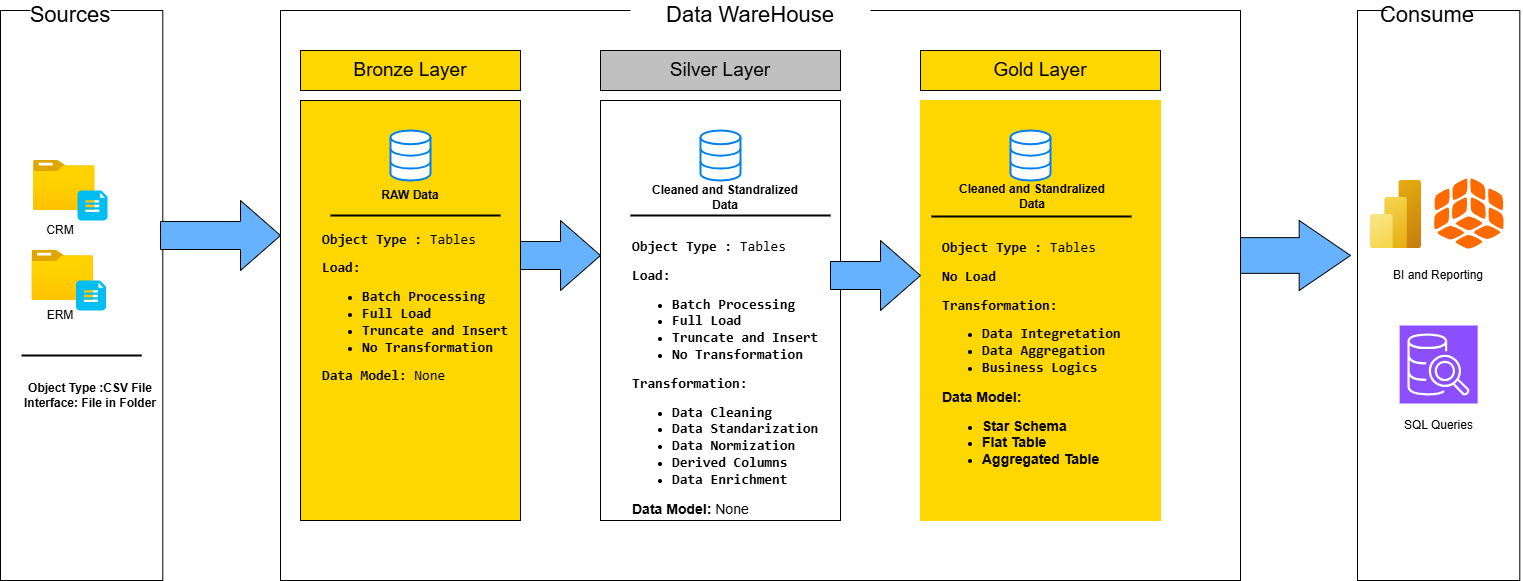

The diagram above was exported from draw.io. Its source (the exported page's mxGraphModel, read from the mxfile embedded in the PNG):
<mxGraphModel dx="2491" dy="1351" grid="1" gridSize="10" guides="1" tooltips="1" connect="1" arrows="1" fold="1" page="1" pageScale="1" pageWidth="827" pageHeight="1169" math="0" shadow="0">
  <root>
    <mxCell id="0" />
    <mxCell id="1" parent="0" />
    <mxCell id="0VbpQmgWAKOlJJih8MYk-92" connectable="0" parent="1" style="group" value="" vertex="1">
      <mxGeometry height="580" width="1522.3" x="70" y="260" as="geometry" />
    </mxCell>
    <mxCell id="0VbpQmgWAKOlJJih8MYk-21" connectable="0" parent="0VbpQmgWAKOlJJih8MYk-92" style="group" value="" vertex="1">
      <mxGeometry height="570" width="162.3" y="10" as="geometry" />
    </mxCell>
    <mxCell id="0VbpQmgWAKOlJJih8MYk-1" parent="0VbpQmgWAKOlJJih8MYk-21" style="rounded=0;whiteSpace=wrap;html=1;fillColor=none;strokeColor=default;container=1;" value="" vertex="1">
      <mxGeometry height="570" width="162.3" as="geometry" />
    </mxCell>
    <mxCell id="0VbpQmgWAKOlJJih8MYk-16" parent="0VbpQmgWAKOlJJih8MYk-1" style="line;strokeWidth=2;html=1;" value="" vertex="1">
      <mxGeometry height="10" width="120" x="21.15" y="340" as="geometry" />
    </mxCell>
    <mxCell id="0VbpQmgWAKOlJJih8MYk-18" parent="0VbpQmgWAKOlJJih8MYk-1" style="text;html=1;whiteSpace=wrap;strokeColor=none;fillColor=none;align=center;verticalAlign=middle;rounded=0;" value="&lt;b&gt;Object Type :CSV File&lt;/b&gt;&lt;div&gt;&lt;b&gt;Interface: File in Folder&lt;/b&gt;&lt;/div&gt;" vertex="1">
      <mxGeometry height="30" width="180" y="370" as="geometry" />
    </mxCell>
    <mxCell id="0VbpQmgWAKOlJJih8MYk-11" connectable="0" parent="0VbpQmgWAKOlJJih8MYk-1" style="group" value="" vertex="1">
      <mxGeometry height="90" width="77" x="30" y="150" as="geometry" />
    </mxCell>
    <mxCell id="0VbpQmgWAKOlJJih8MYk-5" connectable="0" parent="0VbpQmgWAKOlJJih8MYk-11" style="group" value="" vertex="1">
      <mxGeometry height="60" width="74" x="3" as="geometry" />
    </mxCell>
    <mxCell id="0VbpQmgWAKOlJJih8MYk-3" parent="0VbpQmgWAKOlJJih8MYk-5" style="image;aspect=fixed;html=1;points=[];align=center;fontSize=12;image=img/lib/azure2/general/Folder_Blank.svg;" value="" vertex="1">
      <mxGeometry height="50" width="61.61" as="geometry" />
    </mxCell>
    <mxCell id="0VbpQmgWAKOlJJih8MYk-4" parent="0VbpQmgWAKOlJJih8MYk-5" style="verticalLabelPosition=bottom;html=1;verticalAlign=top;align=center;strokeColor=none;fillColor=#00BEF2;shape=mxgraph.azure.file_2;pointerEvents=1;" value="" vertex="1">
      <mxGeometry height="30" width="30" x="44" y="30" as="geometry" />
    </mxCell>
    <mxCell id="0VbpQmgWAKOlJJih8MYk-9" parent="0VbpQmgWAKOlJJih8MYk-11" style="text;html=1;whiteSpace=wrap;strokeColor=none;fillColor=none;align=center;verticalAlign=middle;rounded=0;" value="CRM" vertex="1">
      <mxGeometry height="40" width="60" y="50" as="geometry" />
    </mxCell>
    <mxCell id="0VbpQmgWAKOlJJih8MYk-2" parent="0VbpQmgWAKOlJJih8MYk-1" style="text;html=1;whiteSpace=wrap;align=center;verticalAlign=middle;rounded=0;fillColor=default;" value="&lt;font style=&quot;font-size: 22px;&quot;&gt;Sources&lt;/font&gt;" vertex="1">
      <mxGeometry height="30" width="80" x="30.000000000000007" y="-10" as="geometry" />
    </mxCell>
    <mxCell id="0VbpQmgWAKOlJJih8MYk-13" connectable="0" parent="0VbpQmgWAKOlJJih8MYk-21" style="group" value="" vertex="1">
      <mxGeometry height="80" width="75.5" x="30" y="240" as="geometry" />
    </mxCell>
    <mxCell id="0VbpQmgWAKOlJJih8MYk-6" connectable="0" parent="0VbpQmgWAKOlJJih8MYk-13" style="group" value="" vertex="1">
      <mxGeometry height="60" width="74" x="1.5" as="geometry" />
    </mxCell>
    <mxCell id="0VbpQmgWAKOlJJih8MYk-7" parent="0VbpQmgWAKOlJJih8MYk-6" style="image;aspect=fixed;html=1;points=[];align=center;fontSize=12;image=img/lib/azure2/general/Folder_Blank.svg;" value="" vertex="1">
      <mxGeometry height="50" width="61.61" as="geometry" />
    </mxCell>
    <mxCell id="0VbpQmgWAKOlJJih8MYk-8" parent="0VbpQmgWAKOlJJih8MYk-6" style="verticalLabelPosition=bottom;html=1;verticalAlign=top;align=center;strokeColor=none;fillColor=#00BEF2;shape=mxgraph.azure.file_2;pointerEvents=1;" value="" vertex="1">
      <mxGeometry height="30" width="30" x="44" y="30" as="geometry" />
    </mxCell>
    <mxCell id="0VbpQmgWAKOlJJih8MYk-12" parent="0VbpQmgWAKOlJJih8MYk-13" style="text;html=1;whiteSpace=wrap;strokeColor=none;fillColor=none;align=center;verticalAlign=middle;rounded=0;" value="ERM" vertex="1">
      <mxGeometry height="30" width="60" y="50" as="geometry" />
    </mxCell>
    <mxCell id="0VbpQmgWAKOlJJih8MYk-24" connectable="0" parent="0VbpQmgWAKOlJJih8MYk-92" style="group" value="" vertex="1">
      <mxGeometry height="570" width="162.3" x="1360" y="10" as="geometry" />
    </mxCell>
    <mxCell id="0VbpQmgWAKOlJJih8MYk-25" parent="0VbpQmgWAKOlJJih8MYk-24" style="rounded=0;whiteSpace=wrap;html=1;fillColor=none;strokeColor=default;container=1;" value="" vertex="1">
      <mxGeometry height="570" width="162.3" x="-3" as="geometry" />
    </mxCell>
    <mxCell id="0VbpQmgWAKOlJJih8MYk-33" parent="0VbpQmgWAKOlJJih8MYk-25" style="text;html=1;whiteSpace=wrap;align=center;verticalAlign=middle;rounded=0;fillColor=default;" value="&lt;font style=&quot;font-size: 22px;&quot;&gt;Consume&lt;/font&gt;" vertex="1">
      <mxGeometry height="30" width="80" x="30.000000000000007" y="-10" as="geometry" />
    </mxCell>
    <mxCell id="0VbpQmgWAKOlJJih8MYk-82" parent="0VbpQmgWAKOlJJih8MYk-25" style="image;aspect=fixed;html=1;points=[];align=center;fontSize=12;image=img/lib/azure2/analytics/Power_BI_Embedded.svg;" value="" vertex="1">
      <mxGeometry height="68" width="51" x="13" y="170" as="geometry" />
    </mxCell>
    <mxCell id="0VbpQmgWAKOlJJih8MYk-83" parent="0VbpQmgWAKOlJJih8MYk-25" style="points=[];aspect=fixed;html=1;align=center;shadow=0;dashed=0;fillColor=#FF6A00;strokeColor=none;shape=mxgraph.alibaba_cloud.quickbi;" value="" vertex="1">
      <mxGeometry height="70" width="69.56" x="76.59" y="168" as="geometry" />
    </mxCell>
    <mxCell id="0VbpQmgWAKOlJJih8MYk-84" parent="0VbpQmgWAKOlJJih8MYk-25" style="text;html=1;whiteSpace=wrap;strokeColor=none;fillColor=none;align=center;verticalAlign=middle;rounded=0;" value="BI and Reporting" vertex="1">
      <mxGeometry height="30" width="130" x="16.15" y="250" as="geometry" />
    </mxCell>
    <mxCell id="0VbpQmgWAKOlJJih8MYk-86" parent="0VbpQmgWAKOlJJih8MYk-25" style="text;html=1;whiteSpace=wrap;strokeColor=none;fillColor=none;align=center;verticalAlign=middle;rounded=0;" value="SQL Queries" vertex="1">
      <mxGeometry height="30" width="83" x="39.65" y="400" as="geometry" />
    </mxCell>
    <mxCell id="0VbpQmgWAKOlJJih8MYk-85" parent="0VbpQmgWAKOlJJih8MYk-24" style="sketch=0;points=[[0,0,0],[0.25,0,0],[0.5,0,0],[0.75,0,0],[1,0,0],[0,1,0],[0.25,1,0],[0.5,1,0],[0.75,1,0],[1,1,0],[0,0.25,0],[0,0.5,0],[0,0.75,0],[1,0.25,0],[1,0.5,0],[1,0.75,0]];outlineConnect=0;fontColor=#232F3E;fillColor=#8C4FFF;strokeColor=#ffffff;dashed=0;verticalLabelPosition=bottom;verticalAlign=top;align=center;html=1;fontSize=12;fontStyle=0;aspect=fixed;shape=mxgraph.aws4.resourceIcon;resIcon=mxgraph.aws4.sql_workbench;" value="" vertex="1">
      <mxGeometry height="78" width="78" x="39.15000000000009" y="315" as="geometry" />
    </mxCell>
    <mxCell id="0VbpQmgWAKOlJJih8MYk-40" connectable="0" parent="0VbpQmgWAKOlJJih8MYk-92" style="group;fillColor=none;" value="" vertex="1">
      <mxGeometry height="580" width="960" x="280" as="geometry" />
    </mxCell>
    <mxCell id="0VbpQmgWAKOlJJih8MYk-23" parent="0VbpQmgWAKOlJJih8MYk-40" style="rounded=0;whiteSpace=wrap;html=1;fillColor=none;strokeColor=#000000;" value="" vertex="1">
      <mxGeometry height="570" width="960" y="10" as="geometry" />
    </mxCell>
    <mxCell id="0VbpQmgWAKOlJJih8MYk-39" parent="0VbpQmgWAKOlJJih8MYk-40" style="text;html=1;whiteSpace=wrap;align=center;verticalAlign=middle;rounded=0;fillColor=default;" value="&lt;font style=&quot;font-size: 22px;&quot;&gt;Data WareHouse&lt;/font&gt;" vertex="1">
      <mxGeometry height="30" width="240" x="350" as="geometry" />
    </mxCell>
    <mxCell id="0VbpQmgWAKOlJJih8MYk-41" parent="0VbpQmgWAKOlJJih8MYk-40" style="rounded=0;whiteSpace=wrap;html=1;fillColor=#FFD700;" value="&lt;font style=&quot;font-size: 19px;&quot;&gt;Bronze Layer&lt;/font&gt;" vertex="1">
      <mxGeometry height="40" width="220" x="20" y="50" as="geometry" />
    </mxCell>
    <mxCell id="0VbpQmgWAKOlJJih8MYk-42" parent="0VbpQmgWAKOlJJih8MYk-40" style="rounded=0;whiteSpace=wrap;html=1;fillColor=#FFD700;" value="" vertex="1">
      <mxGeometry height="420" width="220" x="20" y="100" as="geometry" />
    </mxCell>
    <mxCell id="0VbpQmgWAKOlJJih8MYk-43" parent="0VbpQmgWAKOlJJih8MYk-40" style="html=1;verticalLabelPosition=bottom;align=center;labelBackgroundColor=#ffffff;verticalAlign=top;strokeWidth=2;strokeColor=#0080F0;shadow=0;dashed=0;shape=mxgraph.ios7.icons.data;fillColor=default;" value="" vertex="1">
      <mxGeometry height="50" width="40" x="110" y="130" as="geometry" />
    </mxCell>
    <mxCell id="0VbpQmgWAKOlJJih8MYk-44" parent="0VbpQmgWAKOlJJih8MYk-40" style="text;html=1;whiteSpace=wrap;strokeColor=none;fillColor=none;align=center;verticalAlign=middle;rounded=0;" value="&lt;b&gt;RAW Data&lt;/b&gt;" vertex="1">
      <mxGeometry height="30" width="60" x="100" y="180" as="geometry" />
    </mxCell>
    <mxCell id="0VbpQmgWAKOlJJih8MYk-46" parent="0VbpQmgWAKOlJJih8MYk-40" style="line;strokeWidth=2;html=1;" value="" vertex="1">
      <mxGeometry height="10" width="170" x="50" y="210" as="geometry" />
    </mxCell>
    <mxCell id="0VbpQmgWAKOlJJih8MYk-47" parent="0VbpQmgWAKOlJJih8MYk-40" style="text;html=1;whiteSpace=wrap;strokeColor=none;fillColor=none;align=left;verticalAlign=middle;rounded=0;" value="&lt;pre style=&quot;&quot;&gt;&lt;font style=&quot;font-size: 14px;&quot;&gt;&lt;b style=&quot;background-color: transparent; color: light-dark(rgb(0, 0, 0), rgb(255, 255, 255));&quot;&gt;Object Type : &lt;/b&gt;&lt;span style=&quot;background-color: transparent; color: light-dark(rgb(0, 0, 0), rgb(255, 255, 255));&quot;&gt;Tables&lt;/span&gt;&lt;/font&gt;&lt;/pre&gt;&lt;pre style=&quot;&quot;&gt;&lt;span style=&quot;background-color: transparent; color: light-dark(rgb(0, 0, 0), rgb(255, 255, 255));&quot;&gt;&lt;b&gt;&lt;font style=&quot;font-size: 14px;&quot;&gt;Load:&lt;/font&gt;&lt;/b&gt;&lt;/span&gt;&lt;/pre&gt;&lt;pre style=&quot;&quot;&gt;&lt;ul&gt;&lt;li&gt;&lt;span style=&quot;background-color: transparent; color: light-dark(rgb(0, 0, 0), rgb(255, 255, 255));&quot;&gt;&lt;b&gt;&lt;font style=&quot;font-size: 14px;&quot;&gt;Batch Processing&lt;/font&gt;&lt;/b&gt;&lt;/span&gt;&lt;/li&gt;&lt;li&gt;&lt;span style=&quot;background-color: transparent; color: light-dark(rgb(0, 0, 0), rgb(255, 255, 255));&quot;&gt;&lt;b&gt;&lt;font style=&quot;font-size: 14px;&quot;&gt;Full Load&lt;/font&gt;&lt;/b&gt;&lt;/span&gt;&lt;/li&gt;&lt;li&gt;&lt;span style=&quot;background-color: transparent; color: light-dark(rgb(0, 0, 0), rgb(255, 255, 255));&quot;&gt;&lt;b&gt;&lt;font style=&quot;font-size: 14px;&quot;&gt;Truncate and Insert&lt;/font&gt;&lt;/b&gt;&lt;/span&gt;&lt;/li&gt;&lt;li&gt;&lt;span style=&quot;background-color: transparent; color: light-dark(rgb(0, 0, 0), rgb(255, 255, 255));&quot;&gt;&lt;b&gt;&lt;font style=&quot;font-size: 14px;&quot;&gt;No Transformation&lt;/font&gt;&lt;/b&gt;&lt;/span&gt;&lt;/li&gt;&lt;/ul&gt;&lt;/pre&gt;&lt;pre style=&quot;&quot;&gt;&lt;span style=&quot;background-color: transparent; color: light-dark(rgb(0, 0, 0), rgb(255, 255, 255));&quot;&gt;&lt;font style=&quot;font-size: 14px;&quot;&gt;&lt;b&gt;Data Model:&lt;/b&gt; None&lt;/font&gt;&lt;/span&gt;&lt;/pre&gt;&lt;div style=&quot;&quot;&gt;&lt;br&gt;&lt;/div&gt;" vertex="1">
      <mxGeometry height="170" width="180" x="40" y="230" as="geometry" />
    </mxCell>
    <mxCell id="0VbpQmgWAKOlJJih8MYk-68" parent="0VbpQmgWAKOlJJih8MYk-40" style="rounded=0;whiteSpace=wrap;html=1;fillColor=#C0C0C0;" value="&lt;font style=&quot;font-size: 19px;&quot;&gt;Silver Layer&lt;/font&gt;" vertex="1">
      <mxGeometry height="40" width="240" x="320" y="50" as="geometry" />
    </mxCell>
    <mxCell id="0VbpQmgWAKOlJJih8MYk-69" parent="0VbpQmgWAKOlJJih8MYk-40" style="rounded=0;whiteSpace=wrap;html=1;fillColor=none;" value="" vertex="1">
      <mxGeometry height="420" width="240" x="320" y="100" as="geometry" />
    </mxCell>
    <mxCell id="0VbpQmgWAKOlJJih8MYk-71" parent="0VbpQmgWAKOlJJih8MYk-40" style="html=1;verticalLabelPosition=bottom;align=center;labelBackgroundColor=#ffffff;verticalAlign=top;strokeWidth=2;strokeColor=#0080F0;shadow=0;dashed=0;shape=mxgraph.ios7.icons.data;fillColor=default;" value="" vertex="1">
      <mxGeometry height="50" width="40" x="420" y="130" as="geometry" />
    </mxCell>
    <mxCell id="0VbpQmgWAKOlJJih8MYk-72" parent="0VbpQmgWAKOlJJih8MYk-40" style="text;html=1;whiteSpace=wrap;strokeColor=none;fillColor=none;align=center;verticalAlign=middle;rounded=0;" value="&lt;b&gt;Cleaned and Standralized Data&lt;/b&gt;" vertex="1">
      <mxGeometry height="30" width="170" x="360" y="182" as="geometry" />
    </mxCell>
    <mxCell id="0VbpQmgWAKOlJJih8MYk-73" parent="0VbpQmgWAKOlJJih8MYk-40" style="line;strokeWidth=2;html=1;" value="" vertex="1">
      <mxGeometry height="10" width="200" x="350" y="210" as="geometry" />
    </mxCell>
    <mxCell id="0VbpQmgWAKOlJJih8MYk-74" parent="0VbpQmgWAKOlJJih8MYk-40" style="text;html=1;whiteSpace=wrap;strokeColor=none;fillColor=none;align=left;verticalAlign=top;rounded=0;" value="&lt;pre style=&quot;&quot;&gt;&lt;font style=&quot;font-size: 14px;&quot;&gt;&lt;b style=&quot;background-color: transparent; color: light-dark(rgb(0, 0, 0), rgb(255, 255, 255));&quot;&gt;Object Type : &lt;/b&gt;&lt;span style=&quot;background-color: transparent; color: light-dark(rgb(0, 0, 0), rgb(255, 255, 255));&quot;&gt;Tables&lt;/span&gt;&lt;/font&gt;&lt;/pre&gt;&lt;pre style=&quot;&quot;&gt;&lt;span style=&quot;background-color: transparent; color: light-dark(rgb(0, 0, 0), rgb(255, 255, 255));&quot;&gt;&lt;b&gt;&lt;font style=&quot;font-size: 14px;&quot;&gt;Load:&lt;/font&gt;&lt;/b&gt;&lt;/span&gt;&lt;/pre&gt;&lt;pre style=&quot;&quot;&gt;&lt;ul&gt;&lt;li&gt;&lt;span style=&quot;background-color: transparent; color: light-dark(rgb(0, 0, 0), rgb(255, 255, 255));&quot;&gt;&lt;b&gt;&lt;font style=&quot;font-size: 14px;&quot;&gt;Batch Processing&lt;/font&gt;&lt;/b&gt;&lt;/span&gt;&lt;/li&gt;&lt;li&gt;&lt;span style=&quot;background-color: transparent; color: light-dark(rgb(0, 0, 0), rgb(255, 255, 255));&quot;&gt;&lt;b&gt;&lt;font style=&quot;font-size: 14px;&quot;&gt;Full Load&lt;/font&gt;&lt;/b&gt;&lt;/span&gt;&lt;/li&gt;&lt;li&gt;&lt;span style=&quot;background-color: transparent; color: light-dark(rgb(0, 0, 0), rgb(255, 255, 255));&quot;&gt;&lt;b&gt;&lt;font style=&quot;font-size: 14px;&quot;&gt;Truncate and Insert&lt;/font&gt;&lt;/b&gt;&lt;/span&gt;&lt;/li&gt;&lt;li&gt;&lt;span style=&quot;background-color: transparent; color: light-dark(rgb(0, 0, 0), rgb(255, 255, 255));&quot;&gt;&lt;b&gt;&lt;font style=&quot;font-size: 14px;&quot;&gt;No Transformation&lt;/font&gt;&lt;/b&gt;&lt;/span&gt;&lt;/li&gt;&lt;/ul&gt;&lt;/pre&gt;&lt;pre style=&quot;&quot;&gt;&lt;span style=&quot;background-color: transparent; color: light-dark(rgb(0, 0, 0), rgb(255, 255, 255));&quot;&gt;&lt;font style=&quot;font-size: 14px;&quot;&gt;&lt;b&gt;Transformation:&lt;/b&gt;&lt;/font&gt;&lt;/span&gt;&lt;/pre&gt;&lt;pre style=&quot;&quot;&gt;&lt;ul&gt;&lt;li&gt;&lt;span style=&quot;background-color: transparent; color: light-dark(rgb(0, 0, 0), rgb(255, 255, 255));&quot;&gt;&lt;font style=&quot;font-size: 14px;&quot;&gt;&lt;b&gt;Data Cleaning&lt;/b&gt;&lt;/font&gt;&lt;/span&gt;&lt;/li&gt;&lt;li&gt;&lt;span style=&quot;background-color: transparent; color: light-dark(rgb(0, 0, 0), rgb(255, 255, 255));&quot;&gt;&lt;font style=&quot;font-size: 14px;&quot;&gt;&lt;b&gt;Data Standarization&lt;/b&gt;&lt;/font&gt;&lt;/span&gt;&lt;/li&gt;&lt;li&gt;&lt;span style=&quot;background-color: transparent; color: light-dark(rgb(0, 0, 0), rgb(255, 255, 255));&quot;&gt;&lt;font style=&quot;font-size: 14px;&quot;&gt;&lt;b&gt;Data Normization&lt;/b&gt;&lt;/font&gt;&lt;/span&gt;&lt;/li&gt;&lt;li&gt;&lt;span style=&quot;background-color: transparent; color: light-dark(rgb(0, 0, 0), rgb(255, 255, 255));&quot;&gt;&lt;font style=&quot;font-size: 14px;&quot;&gt;&lt;b&gt;Derived Columns&lt;/b&gt;&lt;/font&gt;&lt;/span&gt;&lt;/li&gt;&lt;li&gt;&lt;span style=&quot;background-color: transparent; color: light-dark(rgb(0, 0, 0), rgb(255, 255, 255));&quot;&gt;&lt;font style=&quot;font-size: 14px;&quot;&gt;&lt;b&gt;Data Enrichment&lt;/b&gt;&lt;/font&gt;&lt;/span&gt;&lt;/li&gt;&lt;/ul&gt;&lt;b style=&quot;background-color: transparent; color: light-dark(rgb(0, 0, 0), rgb(255, 255, 255)); font-size: 14px; font-family: Helvetica; white-space: normal;&quot;&gt;Data Model:&lt;/b&gt;&lt;span style=&quot;background-color: transparent; color: light-dark(rgb(0, 0, 0), rgb(255, 255, 255)); font-size: 14px; font-family: Helvetica; white-space: normal;&quot;&gt; None&lt;/span&gt;&lt;/pre&gt;&lt;div style=&quot;&quot;&gt;&lt;br&gt;&lt;/div&gt;" vertex="1">
      <mxGeometry height="340" width="170" x="350" y="220" as="geometry" />
    </mxCell>
    <mxCell id="0VbpQmgWAKOlJJih8MYk-75" parent="0VbpQmgWAKOlJJih8MYk-40" style="rounded=0;whiteSpace=wrap;html=1;fillColor=#FFD700;" value="&lt;font style=&quot;font-size: 19px;&quot;&gt;Gold Layer&lt;/font&gt;" vertex="1">
      <mxGeometry height="40" width="240" x="640" y="50" as="geometry" />
    </mxCell>
    <mxCell id="0VbpQmgWAKOlJJih8MYk-76" parent="0VbpQmgWAKOlJJih8MYk-40" style="rounded=0;whiteSpace=wrap;html=1;fillColor=#FFD700;strokeColor=#FFD700;" value="" vertex="1">
      <mxGeometry height="420" width="240" x="640" y="100" as="geometry" />
    </mxCell>
    <mxCell id="0VbpQmgWAKOlJJih8MYk-77" parent="0VbpQmgWAKOlJJih8MYk-40" style="html=1;verticalLabelPosition=bottom;align=center;labelBackgroundColor=#ffffff;verticalAlign=top;strokeWidth=2;strokeColor=#0080F0;shadow=0;dashed=0;shape=mxgraph.ios7.icons.data;fillColor=default;" value="" vertex="1">
      <mxGeometry height="50" width="40" x="730" y="130" as="geometry" />
    </mxCell>
    <mxCell id="0VbpQmgWAKOlJJih8MYk-79" parent="0VbpQmgWAKOlJJih8MYk-40" style="text;html=1;whiteSpace=wrap;strokeColor=none;fillColor=none;align=center;verticalAlign=middle;rounded=0;" value="&lt;b&gt;Cleaned and Standralized Data&lt;/b&gt;" vertex="1">
      <mxGeometry height="30" width="170" x="667" y="181" as="geometry" />
    </mxCell>
    <mxCell id="0VbpQmgWAKOlJJih8MYk-80" parent="0VbpQmgWAKOlJJih8MYk-40" style="line;strokeWidth=2;html=1;" value="" vertex="1">
      <mxGeometry height="10" width="200" x="651" y="211" as="geometry" />
    </mxCell>
    <mxCell id="0VbpQmgWAKOlJJih8MYk-81" parent="0VbpQmgWAKOlJJih8MYk-40" style="text;html=1;whiteSpace=wrap;strokeColor=none;fillColor=none;align=left;verticalAlign=top;rounded=0;" value="&lt;pre style=&quot;&quot;&gt;&lt;font style=&quot;font-size: 14px;&quot;&gt;&lt;b style=&quot;background-color: transparent; color: light-dark(rgb(0, 0, 0), rgb(255, 255, 255));&quot;&gt;Object Type : &lt;/b&gt;&lt;span style=&quot;background-color: transparent; color: light-dark(rgb(0, 0, 0), rgb(255, 255, 255));&quot;&gt;Tables&lt;/span&gt;&lt;/font&gt;&lt;/pre&gt;&lt;pre style=&quot;&quot;&gt;&lt;span style=&quot;font-size: 14px;&quot;&gt;&lt;b&gt;No Load&lt;/b&gt;&lt;/span&gt;&lt;/pre&gt;&lt;pre style=&quot;&quot;&gt;&lt;span style=&quot;background-color: transparent; color: light-dark(rgb(0, 0, 0), rgb(255, 255, 255));&quot;&gt;&lt;font style=&quot;font-size: 14px;&quot;&gt;&lt;b&gt;Transformation:&lt;/b&gt;&lt;/font&gt;&lt;/span&gt;&lt;/pre&gt;&lt;pre style=&quot;&quot;&gt;&lt;ul&gt;&lt;li&gt;&lt;span style=&quot;background-color: transparent; color: light-dark(rgb(0, 0, 0), rgb(255, 255, 255));&quot;&gt;&lt;font style=&quot;font-size: 14px;&quot;&gt;&lt;b&gt;Data Integretation&lt;/b&gt;&lt;/font&gt;&lt;/span&gt;&lt;/li&gt;&lt;li&gt;&lt;span style=&quot;background-color: transparent; color: light-dark(rgb(0, 0, 0), rgb(255, 255, 255));&quot;&gt;&lt;font style=&quot;font-size: 14px;&quot;&gt;&lt;b&gt;Data Aggregation&lt;/b&gt;&lt;/font&gt;&lt;/span&gt;&lt;/li&gt;&lt;li&gt;&lt;span style=&quot;font-size: 14px;&quot;&gt;&lt;b&gt;Business Logics&lt;/b&gt;&lt;/span&gt;&lt;/li&gt;&lt;/ul&gt;&lt;b style=&quot;background-color: transparent; color: light-dark(rgb(0, 0, 0), rgb(255, 255, 255)); font-size: 14px; font-family: Helvetica; white-space: normal;&quot;&gt;Data Model:&lt;/b&gt;&lt;span style=&quot;background-color: transparent; color: light-dark(rgb(0, 0, 0), rgb(255, 255, 255)); font-size: 14px; font-family: Helvetica; white-space: normal;&quot;&gt;&amp;nbsp;&lt;/span&gt;&lt;/pre&gt;&lt;pre style=&quot;&quot;&gt;&lt;ul&gt;&lt;li&gt;&lt;span style=&quot;background-color: transparent; color: light-dark(rgb(0, 0, 0), rgb(255, 255, 255)); font-size: 14px; font-family: Helvetica; white-space: normal;&quot;&gt;&lt;b&gt;Star Schema&lt;/b&gt;&lt;/span&gt;&lt;/li&gt;&lt;li&gt;&lt;span style=&quot;background-color: transparent; color: light-dark(rgb(0, 0, 0), rgb(255, 255, 255)); font-size: 14px; font-family: Helvetica; white-space: normal;&quot;&gt;&lt;b&gt;Flat Table&lt;/b&gt;&lt;/span&gt;&lt;/li&gt;&lt;li&gt;&lt;span style=&quot;background-color: transparent; color: light-dark(rgb(0, 0, 0), rgb(255, 255, 255)); font-size: 14px; font-family: Helvetica; white-space: normal;&quot;&gt;&lt;b&gt;Aggregated Table&lt;/b&gt;&lt;/span&gt;&lt;/li&gt;&lt;/ul&gt;&lt;/pre&gt;&lt;div style=&quot;&quot;&gt;&lt;br&gt;&lt;/div&gt;" vertex="1">
      <mxGeometry height="340" width="170" x="660" y="221" as="geometry" />
    </mxCell>
    <mxCell id="0VbpQmgWAKOlJJih8MYk-89" parent="0VbpQmgWAKOlJJih8MYk-40" style="html=1;shadow=0;dashed=0;align=center;verticalAlign=middle;shape=mxgraph.arrows2.arrow;dy=0.6;dx=40;notch=0;fillColor=#66B2FF;" value="" vertex="1">
      <mxGeometry height="70" width="80" x="240" y="220" as="geometry" />
    </mxCell>
    <mxCell id="0VbpQmgWAKOlJJih8MYk-90" parent="0VbpQmgWAKOlJJih8MYk-40" style="html=1;shadow=0;dashed=0;align=center;verticalAlign=middle;shape=mxgraph.arrows2.arrow;dy=0.6;dx=40;notch=0;fillColor=#66B2FF;" value="" vertex="1">
      <mxGeometry height="70" width="90" x="550" y="240" as="geometry" />
    </mxCell>
    <mxCell id="0VbpQmgWAKOlJJih8MYk-88" parent="0VbpQmgWAKOlJJih8MYk-92" style="html=1;shadow=0;dashed=0;align=center;verticalAlign=middle;shape=mxgraph.arrows2.arrow;dy=0.6;dx=40;notch=0;fillColor=#66B2FF;" value="" vertex="1">
      <mxGeometry height="70" width="120" x="160" y="200" as="geometry" />
    </mxCell>
    <mxCell id="0VbpQmgWAKOlJJih8MYk-91" parent="0VbpQmgWAKOlJJih8MYk-92" style="html=1;shadow=0;dashed=0;align=center;verticalAlign=middle;shape=mxgraph.arrows2.arrow;dy=0.49;dx=51.33;notch=0;fillColor=#66B2FF;" value="" vertex="1">
      <mxGeometry height="70" width="110" x="1240" y="220" as="geometry" />
    </mxCell>
  </root>
</mxGraphModel>